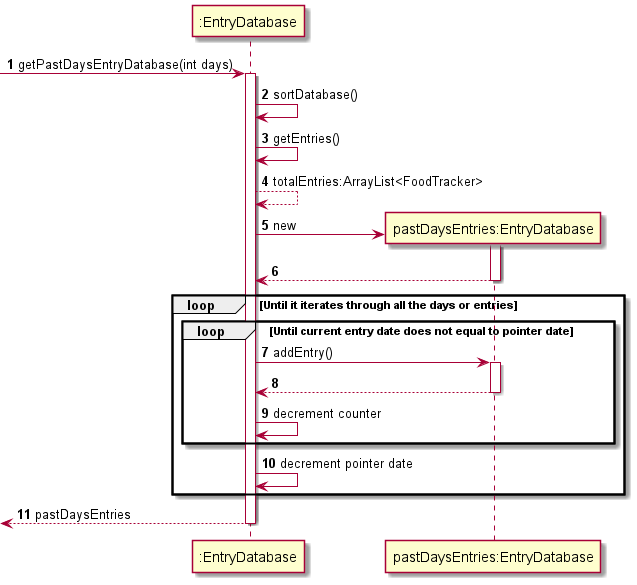

The diagram above was rendered by PlantUML. Its source (embedded in the PNG):
@startuml
'https://plantuml.com/sequence-diagram

autonumber

-> ":EntryDatabase": getPastDaysEntryDatabase(int days)
activate ":EntryDatabase"

":EntryDatabase" -> ":EntryDatabase": sortDatabase()

":EntryDatabase" -> ":EntryDatabase": getEntries()
":EntryDatabase" --> ":EntryDatabase": totalEntries:ArrayList<FoodTracker>

create "pastDaysEntries:EntryDatabase"
":EntryDatabase" -> "pastDaysEntries:EntryDatabase": new
activate "pastDaysEntries:EntryDatabase"
return

loop Until it iterates through all the days or entries
    loop Until current entry date does not equal to pointer date
    
        ":EntryDatabase" -> "pastDaysEntries:EntryDatabase": addEntry()
        activate "pastDaysEntries:EntryDatabase"
        return 
        
        ":EntryDatabase" -> ":EntryDatabase": decrement counter
        
    end
    
    ":EntryDatabase" -> ":EntryDatabase": decrement pointer date
end

return pastDaysEntries
@enduml